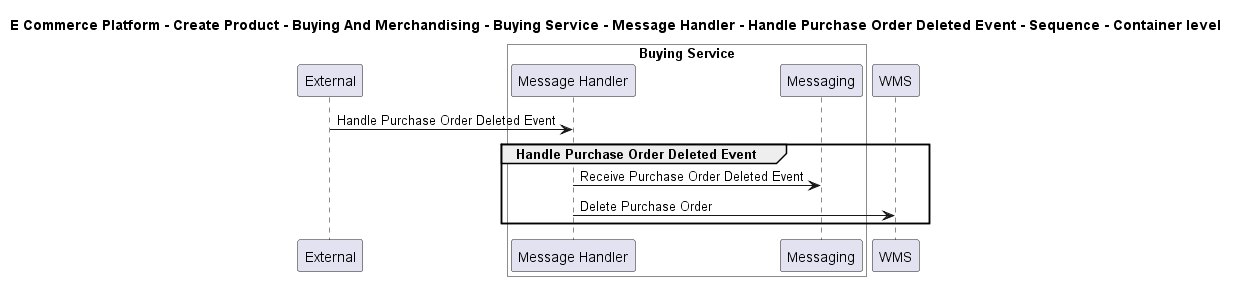

The diagram above was rendered by PlantUML. Its source (embedded in the PNG):
@startuml

title E Commerce Platform - Create Product - Buying And Merchandising - Buying Service - Message Handler - Handle Purchase Order Deleted Event - Sequence - Container level

participant "External" as C4InterFlow.SoftwareSystems.ExternalSystem

box "Buying Service" #White
    participant "Message Handler" as ECommercePlatform.CreateProduct.BuyingAndMerchandising.SoftwareSystems.BuyingService.Containers.MessageHandler
    participant "Messaging" as ECommercePlatform.CreateProduct.BuyingAndMerchandising.SoftwareSystems.BuyingService.Containers.Messaging
end box

participant "WMS" as ECommercePlatform.Deliver.Fulfilment.SoftwareSystems.WMS

C4InterFlow.SoftwareSystems.ExternalSystem -> ECommercePlatform.CreateProduct.BuyingAndMerchandising.SoftwareSystems.BuyingService.Containers.MessageHandler : Handle Purchase Order Deleted Event
group Handle Purchase Order Deleted Event
ECommercePlatform.CreateProduct.BuyingAndMerchandising.SoftwareSystems.BuyingService.Containers.MessageHandler -> ECommercePlatform.CreateProduct.BuyingAndMerchandising.SoftwareSystems.BuyingService.Containers.Messaging : Receive Purchase Order Deleted Event
ECommercePlatform.CreateProduct.BuyingAndMerchandising.SoftwareSystems.BuyingService.Containers.MessageHandler -> ECommercePlatform.Deliver.Fulfilment.SoftwareSystems.WMS : Delete Purchase Order
end


@enduml